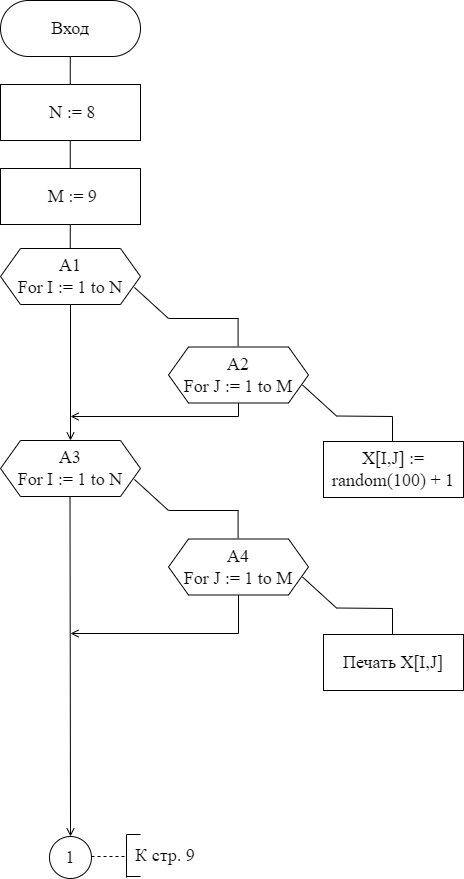

The diagram above was exported from draw.io. Its source (the exported page's mxGraphModel, read from the mxfile embedded in the PNG):
<mxGraphModel dx="1422" dy="762" grid="1" gridSize="14" guides="1" tooltips="1" connect="1" arrows="1" fold="1" page="1" pageScale="1" pageWidth="827" pageHeight="1169" math="0" shadow="0">
  <root>
    <mxCell id="0" />
    <mxCell id="1" parent="0" />
    <mxCell id="rnhRpeJXhlQQacCMqh-E-2" value="&lt;span style=&quot;font-size: 18px&quot;&gt;Вход&lt;/span&gt;" style="rounded=1;whiteSpace=wrap;html=1;fontFamily=Times New Roman;fontSize=16;arcSize=50;" parent="1" vertex="1">
      <mxGeometry x="364" y="144" width="140" height="56" as="geometry" />
    </mxCell>
    <mxCell id="rnhRpeJXhlQQacCMqh-E-4" value="&amp;nbsp;N := 8" style="rounded=0;whiteSpace=wrap;html=1;fontFamily=Times New Roman;fontSize=18;" parent="1" vertex="1">
      <mxGeometry x="364" y="228" width="140" height="56" as="geometry" />
    </mxCell>
    <mxCell id="rnhRpeJXhlQQacCMqh-E-20" value="1" style="ellipse;whiteSpace=wrap;html=1;aspect=fixed;fontFamily=Times New Roman;fontSize=18;strokeColor=default;strokeWidth=1;" parent="1" vertex="1">
      <mxGeometry x="413" y="980" width="42" height="42" as="geometry" />
    </mxCell>
    <mxCell id="rnhRpeJXhlQQacCMqh-E-21" value="" style="endArrow=none;html=1;rounded=0;fontFamily=Times New Roman;fontSize=18;" parent="1" edge="1">
      <mxGeometry width="50" height="50" relative="1" as="geometry">
        <mxPoint x="433.76" y="228" as="sourcePoint" />
        <mxPoint x="433.76" y="200" as="targetPoint" />
      </mxGeometry>
    </mxCell>
    <mxCell id="rnhRpeJXhlQQacCMqh-E-22" value="" style="endArrow=none;html=1;rounded=0;fontFamily=Times New Roman;fontSize=18;" parent="1" edge="1">
      <mxGeometry width="50" height="50" relative="1" as="geometry">
        <mxPoint x="433.76" y="312" as="sourcePoint" />
        <mxPoint x="433.76" y="284" as="targetPoint" />
      </mxGeometry>
    </mxCell>
    <mxCell id="rnhRpeJXhlQQacCMqh-E-23" value="" style="endArrow=none;html=1;rounded=0;fontFamily=Times New Roman;fontSize=18;" parent="1" edge="1">
      <mxGeometry width="50" height="50" relative="1" as="geometry">
        <mxPoint x="433.75999999999993" y="396" as="sourcePoint" />
        <mxPoint x="433.75999999999993" y="368" as="targetPoint" />
      </mxGeometry>
    </mxCell>
    <mxCell id="pqczjtoiqkqr07LUMdm2-1" value="" style="endArrow=none;dashed=1;html=1;rounded=0;fontFamily=Times New Roman;fontSize=18;" parent="1" edge="1">
      <mxGeometry width="50" height="50" relative="1" as="geometry">
        <mxPoint x="455" y="1000" as="sourcePoint" />
        <mxPoint x="490" y="1000" as="targetPoint" />
      </mxGeometry>
    </mxCell>
    <mxCell id="pqczjtoiqkqr07LUMdm2-2" value="" style="endArrow=none;html=1;rounded=0;fontFamily=Times New Roman;fontSize=18;" parent="1" edge="1">
      <mxGeometry width="50" height="50" relative="1" as="geometry">
        <mxPoint x="490" y="1021" as="sourcePoint" />
        <mxPoint x="490" y="978" as="targetPoint" />
      </mxGeometry>
    </mxCell>
    <mxCell id="pqczjtoiqkqr07LUMdm2-3" value="" style="endArrow=none;html=1;rounded=0;fontFamily=Times New Roman;fontSize=18;" parent="1" edge="1">
      <mxGeometry width="50" height="50" relative="1" as="geometry">
        <mxPoint x="490" y="978" as="sourcePoint" />
        <mxPoint x="504" y="978" as="targetPoint" />
      </mxGeometry>
    </mxCell>
    <mxCell id="pqczjtoiqkqr07LUMdm2-4" value="" style="endArrow=none;html=1;rounded=0;fontFamily=Times New Roman;fontSize=18;" parent="1" edge="1">
      <mxGeometry width="50" height="50" relative="1" as="geometry">
        <mxPoint x="504" y="1020" as="sourcePoint" />
        <mxPoint x="490" y="1020" as="targetPoint" />
      </mxGeometry>
    </mxCell>
    <mxCell id="pqczjtoiqkqr07LUMdm2-5" value="К стр. 9" style="text;html=1;strokeColor=none;fillColor=none;align=center;verticalAlign=middle;whiteSpace=wrap;rounded=0;fontFamily=Times New Roman;fontSize=18;" parent="1" vertex="1">
      <mxGeometry x="498" y="978" width="62" height="42" as="geometry" />
    </mxCell>
    <mxCell id="WlnJFzw8agL2LEH-aR6x-1" value="&amp;nbsp;M := 9" style="rounded=0;whiteSpace=wrap;html=1;fontFamily=Times New Roman;fontSize=18;" parent="1" vertex="1">
      <mxGeometry x="364" y="312" width="140" height="56" as="geometry" />
    </mxCell>
    <mxCell id="ViGtnBpR0GHJOAhEj5Vg-1" value="&lt;font style=&quot;font-size: 18px&quot; face=&quot;Times New Roman&quot;&gt;А1&lt;br&gt;For I := 1 to N&lt;br&gt;&lt;/font&gt;" style="shape=hexagon;perimeter=hexagonPerimeter2;whiteSpace=wrap;html=1;fixedSize=1;" parent="1" vertex="1">
      <mxGeometry x="364" y="392" width="140" height="56" as="geometry" />
    </mxCell>
    <mxCell id="ViGtnBpR0GHJOAhEj5Vg-2" value="" style="endArrow=none;html=1;rounded=0;fontFamily=Times New Roman;fontSize=18;" parent="1" edge="1">
      <mxGeometry width="50" height="50" relative="1" as="geometry">
        <mxPoint x="498" y="431" as="sourcePoint" />
        <mxPoint x="532" y="462" as="targetPoint" />
      </mxGeometry>
    </mxCell>
    <mxCell id="ViGtnBpR0GHJOAhEj5Vg-4" value="" style="endArrow=none;html=1;rounded=0;fontFamily=Times New Roman;fontSize=18;" parent="1" edge="1">
      <mxGeometry width="50" height="50" relative="1" as="geometry">
        <mxPoint x="532" y="462" as="sourcePoint" />
        <mxPoint x="602" y="462" as="targetPoint" />
      </mxGeometry>
    </mxCell>
    <mxCell id="ViGtnBpR0GHJOAhEj5Vg-5" value="" style="endArrow=none;html=1;rounded=0;fontFamily=Times New Roman;fontSize=18;" parent="1" edge="1">
      <mxGeometry width="50" height="50" relative="1" as="geometry">
        <mxPoint x="601.58" y="490" as="sourcePoint" />
        <mxPoint x="601.58" y="462" as="targetPoint" />
      </mxGeometry>
    </mxCell>
    <mxCell id="ViGtnBpR0GHJOAhEj5Vg-6" value="&lt;font style=&quot;font-size: 18px&quot; face=&quot;Times New Roman&quot;&gt;А2&lt;br&gt;For J := 1 to M&lt;br&gt;&lt;/font&gt;" style="shape=hexagon;perimeter=hexagonPerimeter2;whiteSpace=wrap;html=1;fixedSize=1;" parent="1" vertex="1">
      <mxGeometry x="532" y="490.5" width="140" height="56" as="geometry" />
    </mxCell>
    <mxCell id="ViGtnBpR0GHJOAhEj5Vg-7" value="" style="endArrow=none;html=1;rounded=0;fontFamily=Times New Roman;fontSize=18;" parent="1" edge="1">
      <mxGeometry width="50" height="50" relative="1" as="geometry">
        <mxPoint x="666" y="528.5" as="sourcePoint" />
        <mxPoint x="700" y="559.5" as="targetPoint" />
      </mxGeometry>
    </mxCell>
    <mxCell id="ViGtnBpR0GHJOAhEj5Vg-8" value="" style="endArrow=none;html=1;rounded=0;fontFamily=Times New Roman;fontSize=18;" parent="1" edge="1">
      <mxGeometry width="50" height="50" relative="1" as="geometry">
        <mxPoint x="700" y="559.5" as="sourcePoint" />
        <mxPoint x="756" y="560" as="targetPoint" />
      </mxGeometry>
    </mxCell>
    <mxCell id="ViGtnBpR0GHJOAhEj5Vg-9" value="" style="endArrow=none;html=1;rounded=0;fontFamily=Times New Roman;fontSize=18;" parent="1" edge="1">
      <mxGeometry width="50" height="50" relative="1" as="geometry">
        <mxPoint x="756" y="586" as="sourcePoint" />
        <mxPoint x="756" y="560" as="targetPoint" />
      </mxGeometry>
    </mxCell>
    <mxCell id="ViGtnBpR0GHJOAhEj5Vg-10" value="X[I,J] := random(100) + 1" style="rounded=0;whiteSpace=wrap;html=1;fontFamily=Times New Roman;fontSize=18;" parent="1" vertex="1">
      <mxGeometry x="687" y="585" width="140" height="56" as="geometry" />
    </mxCell>
    <mxCell id="ViGtnBpR0GHJOAhEj5Vg-14" value="" style="endArrow=none;html=1;rounded=0;fontFamily=Times New Roman;fontSize=18;" parent="1" edge="1">
      <mxGeometry width="50" height="50" relative="1" as="geometry">
        <mxPoint x="602" y="560" as="sourcePoint" />
        <mxPoint x="602" y="546.5" as="targetPoint" />
      </mxGeometry>
    </mxCell>
    <mxCell id="ViGtnBpR0GHJOAhEj5Vg-45" value="&lt;font style=&quot;font-size: 18px&quot; face=&quot;Times New Roman&quot;&gt;А3&lt;br&gt;For I := 1 to N&lt;br&gt;&lt;/font&gt;" style="shape=hexagon;perimeter=hexagonPerimeter2;whiteSpace=wrap;html=1;fixedSize=1;" parent="1" vertex="1">
      <mxGeometry x="364" y="584" width="140" height="56" as="geometry" />
    </mxCell>
    <mxCell id="ViGtnBpR0GHJOAhEj5Vg-46" value="" style="endArrow=none;html=1;rounded=0;fontFamily=Times New Roman;fontSize=18;" parent="1" edge="1">
      <mxGeometry width="50" height="50" relative="1" as="geometry">
        <mxPoint x="498" y="623" as="sourcePoint" />
        <mxPoint x="532" y="654" as="targetPoint" />
      </mxGeometry>
    </mxCell>
    <mxCell id="ViGtnBpR0GHJOAhEj5Vg-47" value="" style="endArrow=none;html=1;rounded=0;fontFamily=Times New Roman;fontSize=18;" parent="1" edge="1">
      <mxGeometry width="50" height="50" relative="1" as="geometry">
        <mxPoint x="532" y="654" as="sourcePoint" />
        <mxPoint x="602" y="654" as="targetPoint" />
      </mxGeometry>
    </mxCell>
    <mxCell id="ViGtnBpR0GHJOAhEj5Vg-48" value="" style="endArrow=none;html=1;rounded=0;fontFamily=Times New Roman;fontSize=18;" parent="1" edge="1">
      <mxGeometry width="50" height="50" relative="1" as="geometry">
        <mxPoint x="601.5799999999999" y="682" as="sourcePoint" />
        <mxPoint x="601.5799999999999" y="654" as="targetPoint" />
      </mxGeometry>
    </mxCell>
    <mxCell id="ViGtnBpR0GHJOAhEj5Vg-49" value="&lt;font style=&quot;font-size: 18px&quot; face=&quot;Times New Roman&quot;&gt;А4&lt;br&gt;For J := 1 to M&lt;br&gt;&lt;/font&gt;" style="shape=hexagon;perimeter=hexagonPerimeter2;whiteSpace=wrap;html=1;fixedSize=1;" parent="1" vertex="1">
      <mxGeometry x="532" y="682.5" width="140" height="56" as="geometry" />
    </mxCell>
    <mxCell id="ViGtnBpR0GHJOAhEj5Vg-50" value="" style="endArrow=none;html=1;rounded=0;fontFamily=Times New Roman;fontSize=18;" parent="1" edge="1">
      <mxGeometry width="50" height="50" relative="1" as="geometry">
        <mxPoint x="666" y="720.5" as="sourcePoint" />
        <mxPoint x="700" y="751.5" as="targetPoint" />
      </mxGeometry>
    </mxCell>
    <mxCell id="ViGtnBpR0GHJOAhEj5Vg-51" value="" style="endArrow=none;html=1;rounded=0;fontFamily=Times New Roman;fontSize=18;" parent="1" edge="1">
      <mxGeometry width="50" height="50" relative="1" as="geometry">
        <mxPoint x="700" y="751.5" as="sourcePoint" />
        <mxPoint x="756" y="752" as="targetPoint" />
      </mxGeometry>
    </mxCell>
    <mxCell id="ViGtnBpR0GHJOAhEj5Vg-52" value="" style="endArrow=none;html=1;rounded=0;fontFamily=Times New Roman;fontSize=18;" parent="1" edge="1">
      <mxGeometry width="50" height="50" relative="1" as="geometry">
        <mxPoint x="756" y="778" as="sourcePoint" />
        <mxPoint x="756" y="752" as="targetPoint" />
      </mxGeometry>
    </mxCell>
    <mxCell id="ViGtnBpR0GHJOAhEj5Vg-56" value="" style="endArrow=none;html=1;rounded=0;fontFamily=Times New Roman;fontSize=18;exitX=0.5;exitY=0;exitDx=0;exitDy=0;" parent="1" edge="1">
      <mxGeometry width="50" height="50" relative="1" as="geometry">
        <mxPoint x="602" y="777" as="sourcePoint" />
        <mxPoint x="602" y="738.5" as="targetPoint" />
      </mxGeometry>
    </mxCell>
    <mxCell id="RcqfgCC6xNmiTvJMLi_o-1" value="" style="endArrow=open;html=1;rounded=0;fontFamily=Times New Roman;fontSize=18;endFill=0;" parent="1" edge="1">
      <mxGeometry width="50" height="50" relative="1" as="geometry">
        <mxPoint x="602" y="777" as="sourcePoint" />
        <mxPoint x="434" y="777" as="targetPoint" />
      </mxGeometry>
    </mxCell>
    <mxCell id="RcqfgCC6xNmiTvJMLi_o-2" value="" style="endArrow=open;html=1;rounded=0;fontFamily=Times New Roman;fontSize=18;endFill=0;" parent="1" edge="1">
      <mxGeometry width="50" height="50" relative="1" as="geometry">
        <mxPoint x="602" y="560" as="sourcePoint" />
        <mxPoint x="434" y="560" as="targetPoint" />
      </mxGeometry>
    </mxCell>
    <mxCell id="RcqfgCC6xNmiTvJMLi_o-3" value="" style="endArrow=open;html=1;rounded=0;fontFamily=Times New Roman;fontSize=18;entryX=0.5;entryY=0;entryDx=0;entryDy=0;endFill=0;" parent="1" target="ViGtnBpR0GHJOAhEj5Vg-45" edge="1">
      <mxGeometry width="50" height="50" relative="1" as="geometry">
        <mxPoint x="434" y="448" as="sourcePoint" />
        <mxPoint x="484" y="398" as="targetPoint" />
      </mxGeometry>
    </mxCell>
    <mxCell id="RcqfgCC6xNmiTvJMLi_o-4" value="" style="endArrow=open;html=1;rounded=0;fontFamily=Times New Roman;fontSize=18;entryX=0.5;entryY=0;entryDx=0;entryDy=0;endFill=0;" parent="1" target="rnhRpeJXhlQQacCMqh-E-20" edge="1">
      <mxGeometry width="50" height="50" relative="1" as="geometry">
        <mxPoint x="433.5" y="640" as="sourcePoint" />
        <mxPoint x="448" y="910" as="targetPoint" />
      </mxGeometry>
    </mxCell>
    <mxCell id="dqiDFFAhiFVv_LV6GzRz-1" value="&lt;span&gt;Печать X[I,J]&lt;/span&gt;" style="rounded=0;whiteSpace=wrap;html=1;fontFamily=Times New Roman;fontSize=18;" vertex="1" parent="1">
      <mxGeometry x="687" y="778" width="140" height="56" as="geometry" />
    </mxCell>
  </root>
</mxGraphModel>